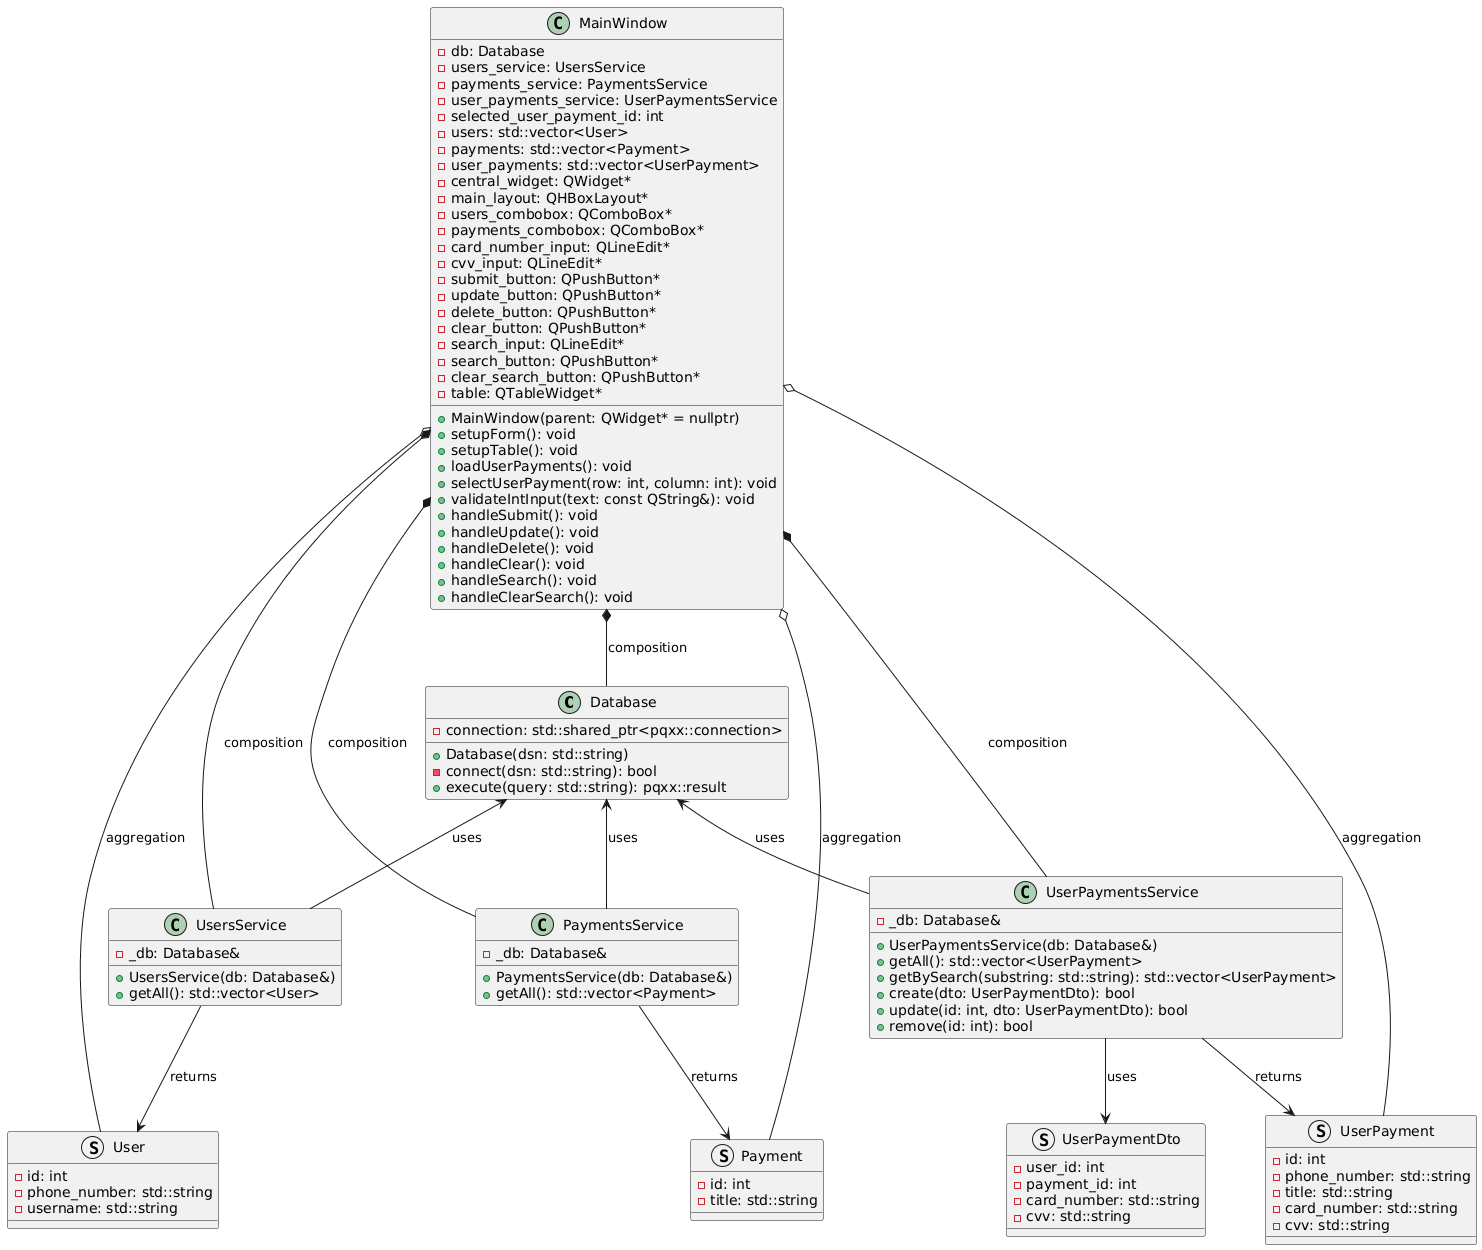

The diagram above was rendered by PlantUML. Its source (embedded in the PNG):
@startuml
class Database {
  - connection: std::shared_ptr<pqxx::connection>
  + Database(dsn: std::string)
  - connect(dsn: std::string): bool
  + execute(query: std::string): pqxx::result
}

class UsersService {
  - _db: Database&
  + UsersService(db: Database&)
  + getAll(): std::vector<User>
}

class PaymentsService {
  - _db: Database&
  + PaymentsService(db: Database&)
  + getAll(): std::vector<Payment>
}

class UserPaymentsService {
  - _db: Database&
  + UserPaymentsService(db: Database&)
  + getAll(): std::vector<UserPayment>
  + getBySearch(substring: std::string): std::vector<UserPayment>
  + create(dto: UserPaymentDto): bool
  + update(id: int, dto: UserPaymentDto): bool
  + remove(id: int): bool
}

class MainWindow {
  - db: Database
  - users_service: UsersService
  - payments_service: PaymentsService
  - user_payments_service: UserPaymentsService
  - selected_user_payment_id: int
  - users: std::vector<User>
  - payments: std::vector<Payment>
  - user_payments: std::vector<UserPayment>
  - central_widget: QWidget*
  - main_layout: QHBoxLayout*
  - users_combobox: QComboBox*
  - payments_combobox: QComboBox*
  - card_number_input: QLineEdit*
  - cvv_input: QLineEdit*
  - submit_button: QPushButton*
  - update_button: QPushButton*
  - delete_button: QPushButton*
  - clear_button: QPushButton*
  - search_input: QLineEdit*
  - search_button: QPushButton*
  - clear_search_button: QPushButton*
  - table: QTableWidget*
  + MainWindow(parent: QWidget* = nullptr)
  + setupForm(): void
  + setupTable(): void
  + loadUserPayments(): void
  + selectUserPayment(row: int, column: int): void
  + validateIntInput(text: const QString&): void
  + handleSubmit(): void
  + handleUpdate(): void
  + handleDelete(): void
  + handleClear(): void
  + handleSearch(): void
  + handleClearSearch(): void
}

struct User {
  - id: int
  - phone_number: std::string
  - username: std::string
}

struct Payment {
  - id: int
  - title: std::string
}

struct UserPayment {
  - id: int
  - phone_number: std::string
  - title: std::string
  - card_number: std::string
  - cvv: std::string
}

struct UserPaymentDto {
  - user_id: int
  - payment_id: int
  - card_number: std::string
  - cvv: std::string
}

' Relationships
Database <-- UsersService : uses
Database <-- PaymentsService : uses
Database <-- UserPaymentsService : uses

UsersService --> User : returns
PaymentsService --> Payment : returns
UserPaymentsService --> UserPayment : returns
UserPaymentsService --> UserPaymentDto : uses

MainWindow *-- Database : composition
MainWindow *-- UsersService : composition
MainWindow *-- PaymentsService : composition
MainWindow *-- UserPaymentsService : composition

MainWindow o-- User : aggregation
MainWindow o-- Payment : aggregation
MainWindow o-- UserPayment : aggregation
@enduml